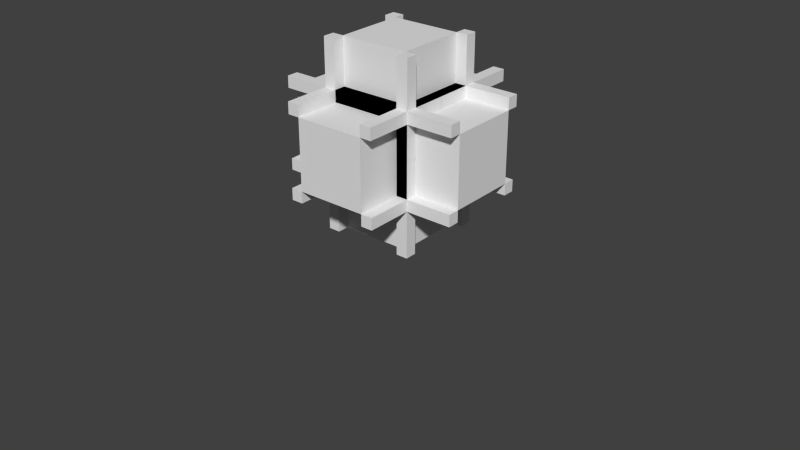 # Source: jacketedbundled.blend  (saved by Blender 2.67.0; exported with 4.5.12 LTS)
import bpy
from mathutils import Matrix  # noqa: F401  (used for matrix-valued properties, if any)

bpy.ops.wm.read_factory_settings(use_empty=True)
scene = bpy.context.scene
scene.name = 'Scene'

# ---- collections
col_collection_1 = bpy.data.collections.new('Collection 1'); scene.collection.children.link(col_collection_1)

# ---- world
world_world = bpy.data.worlds.new('World'); scene.world = world_world
world_world.color = (0.05088, 0.05088, 0.05088)
world_world.use_sun_shadow = False
world_world.sun_shadow_jitter_overblur = 0.0
world_world.cycles.sampling_method = 'MANUAL'
world_world.cycles.sample_map_resolution = 256

# ---- meshes
me_wire_center_ns = bpy.data.meshes.new('wire_center_NS')
me_wire_center_ns.from_pydata([(-1.0, -1.0, -1.0), (-1.0, 1.0, -1.0), (1.0, 1.0, -1.0), (1.0, -1.0, -1.0), (-1.0, -1.0, 1.0), (-1.0, 1.0, 1.0), (1.0, 1.0, 1.0), (1.0, -1.0, 1.0)], [], [(4, 5, 1, 0), (5, 6, 2, 1), (6, 7, 3, 2), (7, 4, 0, 3), (0, 1, 2, 3), (7, 6, 5, 4)])
_uv = me_wire_center_ns.uv_layers.new(name='UVMap')
_uv.uv.foreach_set('vector', [0.1562, 0.1562, 0.3438, 0.1562, 0.3438, 0.3438, 0.1562, 0.3438, 0.3438, 0.8438, 0.3438, 0.6562, 0.1562, 0.6562, 0.1562, 0.8438, 0.1562, 0.1562, 0.3438, 0.1562, 0.3438, 0.3438, 0.1562, 0.3438, 0.1562, 0.6562, 0.1562, 0.8438, 0.3438, 0.8438, 0.3438, 0.6562, 0.3438, 0.8438, 0.1562, 0.8438, 0.1562, 0.6562, 0.3438, 0.6562, 0.1562, 0.6562, 0.3438, 0.6562, 0.3438, 0.8438, 0.1562, 0.8438])
me_wire_center_ns.use_remesh_preserve_volume = False
me_wire_center_ns.use_remesh_preserve_attributes = False
me_wire_center_ns.use_mirror_vertex_groups = False
me_wire_center_ns.update()
me_wire_center_ud = bpy.data.meshes.new('wire_center_UD')
me_wire_center_ud.from_pydata([(-1.0, -1.0, -1.0), (-1.0, 1.0, -1.0), (1.0, 1.0, -1.0), (1.0, -1.0, -1.0), (-1.0, -1.0, 1.0), (-1.0, 1.0, 1.0), (1.0, 1.0, 1.0), (1.0, -1.0, 1.0)], [], [(4, 5, 1, 0), (5, 6, 2, 1), (6, 7, 3, 2), (7, 4, 0, 3), (0, 1, 2, 3), (7, 6, 5, 4)])
_uv = me_wire_center_ud.uv_layers.new(name='UVMap')
_uv.uv.foreach_set('vector', [0.3438, 0.6562, 0.1562, 0.6562, 0.1562, 0.8438, 0.3438, 0.8438, 0.1562, 0.6562, 0.3438, 0.6562, 0.3438, 0.8438, 0.1562, 0.8438, 0.3438, 0.6562, 0.1562, 0.6562, 0.1562, 0.8438, 0.3438, 0.8438, 0.1562, 0.6562, 0.3438, 0.6562, 0.3438, 0.8438, 0.1562, 0.8438, 0.3438, 0.8438, 0.1562, 0.8438, 0.1562, 0.6562, 0.3438, 0.6562, 0.1562, 0.6562, 0.3438, 0.6562, 0.3438, 0.8438, 0.1562, 0.8438])
me_wire_center_ud.use_remesh_preserve_volume = False
me_wire_center_ud.use_remesh_preserve_attributes = False
me_wire_center_ud.use_mirror_vertex_groups = False
me_wire_center_ud.update()
me_wire_center_we = bpy.data.meshes.new('wire_center_WE')
me_wire_center_we.from_pydata([(-1.0, -1.0, -1.0), (-1.0, 1.0, -1.0), (1.0, 1.0, -1.0), (1.0, -1.0, -1.0), (-1.0, -1.0, 1.0), (-1.0, 1.0, 1.0), (1.0, 1.0, 1.0), (1.0, -1.0, 1.0)], [], [(4, 5, 1, 0), (5, 6, 2, 1), (6, 7, 3, 2), (7, 4, 0, 3), (0, 1, 2, 3), (7, 6, 5, 4)])
_uv = me_wire_center_we.uv_layers.new(name='UVMap')
_uv.uv.foreach_set('vector', [0.1562, 0.1562, 0.3438, 0.1562, 0.3438, 0.3438, 0.1562, 0.3438, 0.3438, 0.8438, 0.3438, 0.6562, 0.1562, 0.6562, 0.1562, 0.8438, 0.1562, 0.1562, 0.3438, 0.1562, 0.3438, 0.3438, 0.1562, 0.3438, 0.1562, 0.6562, 0.1562, 0.8438, 0.3438, 0.8438, 0.3438, 0.6562, 0.3438, 0.8438, 0.1562, 0.8438, 0.1562, 0.6562, 0.3438, 0.6562, 0.1562, 0.6562, 0.3438, 0.6562, 0.3438, 0.8438, 0.1562, 0.8438])
me_wire_center_we.use_remesh_preserve_volume = False
me_wire_center_we.use_remesh_preserve_attributes = False
me_wire_center_we.use_mirror_vertex_groups = False
me_wire_center_we.update()
me_frame_center_ns = bpy.data.meshes.new('frame_center_NS')
me_frame_center_ns.from_pydata([(-1.0, -0.75, -1.0), (-1.0, -1.0, -1.0), (-1.0, -1.0, -0.75), (-1.0, -0.75, -0.75), (1.0, -0.75, -1.0), (1.0, -1.0, -1.0), (1.0, -1.0, -0.75), (1.0, -0.75, -0.75), (-1.0, -0.75, 0.75), (-1.0, -1.0, 0.75), (-1.0, -1.0, 1.0), (-1.0, -0.75, 1.0), (1.0, -1.0, 0.75), (1.0, -1.0, 1.0), (1.0, -0.75, 1.0), (1.0, -0.75, 0.75), (-1.0, 0.75, 1.0), (-1.0, 1.0, 1.0), (-1.0, 1.0, 0.75), (-1.0, 0.75, 0.75), (1.0, 0.75, 1.0), (1.0, 1.0, 1.0), (1.0, 1.0, 0.75), (1.0, 0.75, 0.75), (-1.0, 0.75, -0.75), (-1.0, 1.0, -0.75), (-1.0, 1.0, -1.0), (-1.0, 0.75, -1.0), (1.0, 1.0, -1.0), (1.0, 1.0, -0.75), (1.0, 0.75, -1.0), (1.0, 0.75, -0.75)], [], [(10, 11, 8, 9), (0, 1, 2, 3), (12, 15, 14, 13), (5, 4, 7, 6), (13, 10, 9, 12), (6, 2, 1, 5), (1, 0, 4, 5), (11, 10, 13, 14), (11, 14, 15, 8), (4, 0, 3, 7), (26, 27, 24, 25), (18, 19, 16, 17), (25, 29, 28, 26), (17, 21, 22, 18), (30, 28, 29, 31), (23, 22, 21, 20), (28, 30, 27, 26), (17, 16, 20, 21), (31, 24, 27, 30), (20, 16, 19, 23), (31, 29, 25, 24), (6, 7, 3, 2), (19, 18, 22, 23), (15, 12, 9, 8)])
_uv = me_frame_center_ns.uv_layers.new(name='UVMap')
_uv.uv.foreach_set('vector', [0.8438, 0.3438, 0.875, 0.3438, 0.875, 0.375, 0.8438, 0.375, 0.8125, 0.375, 0.7812, 0.375, 0.7812, 0.3438, 0.8125, 0.3438, 0.8125, 0.3438, 0.8438, 0.3438, 0.8438, 0.375, 0.8125, 0.375, 0.6562, 0.3438, 0.6875, 0.3438, 0.6875, 0.375, 0.6562, 0.375, 0.625, 0.125, 0.875, 0.125, 0.875, 0.1562, 0.625, 0.1562, 0.625, 0.125, 0.875, 0.125, 0.875, 0.1562, 0.625, 0.1562, 0.6562, 0.375, 0.625, 0.375, 0.625, 0.125, 0.6562, 0.125, 0.875, 0.375, 0.8438, 0.375, 0.8438, 0.125, 0.875, 0.125, 0.625, 0.125, 0.875, 0.125, 0.875, 0.1562, 0.625, 0.1562, 0.625, 0.125, 0.875, 0.125, 0.875, 0.1562, 0.625, 0.1562, 0.8438, 0.375, 0.8125, 0.375, 0.8125, 0.3438, 0.8438, 0.3438, 0.6875, 0.3438, 0.7188, 0.3438, 0.7188, 0.375, 0.6875, 0.375, 0.625, 0.125, 0.875, 0.125, 0.875, 0.1562, 0.625, 0.1562, 0.625, 0.125, 0.875, 0.125, 0.875, 0.1562, 0.625, 0.1562, 0.7188, 0.3438, 0.75, 0.3438, 0.75, 0.375, 0.7188, 0.375, 0.75, 0.3438, 0.7812, 0.3438, 0.7812, 0.375, 0.75, 0.375, 0.6562, 0.375, 0.625, 0.375, 0.625, 0.125, 0.6562, 0.125, 0.6562, 0.375, 0.625, 0.375, 0.625, 0.125, 0.6562, 0.125, 0.625, 0.125, 0.875, 0.125, 0.875, 0.1562, 0.625, 0.1562, 0.625, 0.125, 0.875, 0.125, 0.875, 0.1562, 0.625, 0.1562, 0.6562, 0.375, 0.625, 0.375, 0.625, 0.125, 0.6562, 0.125, 0.875, 0.375, 0.8438, 0.375, 0.8438, 0.125, 0.875, 0.125, 0.6562, 0.375, 0.625, 0.375, 0.625, 0.125, 0.6562, 0.125, 0.6562, 0.375, 0.625, 0.375, 0.625, 0.125, 0.6562, 0.125])
me_frame_center_ns.use_remesh_preserve_volume = False
me_frame_center_ns.use_remesh_preserve_attributes = False
me_frame_center_ns.use_mirror_vertex_groups = False
me_frame_center_ns.update()
me_frame_center_ud = bpy.data.meshes.new('frame_center_UD')
me_frame_center_ud.from_pydata([(-1.0, -0.75, -1.0), (-1.0, -1.0, -1.0), (-1.0, -1.0, -0.75), (-1.0, -0.75, -0.75), (1.0, -0.75, -1.0), (1.0, -1.0, -1.0), (1.0, -1.0, -0.75), (1.0, -0.75, -0.75), (-1.0, -0.75, 0.75), (-1.0, -1.0, 0.75), (-1.0, -1.0, 1.0), (-1.0, -0.75, 1.0), (1.0, -1.0, 0.75), (1.0, -1.0, 1.0), (1.0, -0.75, 1.0), (1.0, -0.75, 0.75), (-1.0, 0.75, 1.0), (-1.0, 1.0, 1.0), (-1.0, 1.0, 0.75), (-1.0, 0.75, 0.75), (1.0, 0.75, 1.0), (1.0, 1.0, 1.0), (1.0, 1.0, 0.75), (1.0, 0.75, 0.75), (-1.0, 0.75, -0.75), (-1.0, 1.0, -0.75), (-1.0, 1.0, -1.0), (-1.0, 0.75, -1.0), (1.0, 1.0, -1.0), (1.0, 1.0, -0.75), (1.0, 0.75, -1.0), (1.0, 0.75, -0.75)], [], [(10, 11, 8, 9), (0, 1, 2, 3), (12, 15, 14, 13), (5, 4, 7, 6), (13, 10, 9, 12), (6, 2, 1, 5), (1, 0, 4, 5), (11, 10, 13, 14), (11, 14, 15, 8), (4, 0, 3, 7), (26, 27, 24, 25), (18, 19, 16, 17), (25, 29, 28, 26), (17, 21, 22, 18), (30, 28, 29, 31), (23, 22, 21, 20), (28, 30, 27, 26), (17, 16, 20, 21), (31, 24, 27, 30), (20, 16, 19, 23), (31, 29, 25, 24), (6, 7, 3, 2), (19, 18, 22, 23), (15, 12, 9, 8)])
_uv = me_frame_center_ud.uv_layers.new(name='UVMap')
_uv.uv.foreach_set('vector', [0.8438, 0.3438, 0.875, 0.3438, 0.875, 0.375, 0.8438, 0.375, 0.8125, 0.375, 0.7812, 0.375, 0.7812, 0.3438, 0.8125, 0.3438, 0.8125, 0.3438, 0.8438, 0.3438, 0.8438, 0.375, 0.8125, 0.375, 0.6562, 0.3438, 0.6875, 0.3438, 0.6875, 0.375, 0.6562, 0.375, 0.625, 0.125, 0.875, 0.125, 0.875, 0.1562, 0.625, 0.1562, 0.625, 0.125, 0.875, 0.125, 0.875, 0.1562, 0.625, 0.1562, 0.6562, 0.375, 0.625, 0.375, 0.625, 0.125, 0.6562, 0.125, 0.875, 0.375, 0.8438, 0.375, 0.8438, 0.125, 0.875, 0.125, 0.625, 0.125, 0.875, 0.125, 0.875, 0.1562, 0.625, 0.1562, 0.625, 0.125, 0.875, 0.125, 0.875, 0.1562, 0.625, 0.1562, 0.8438, 0.375, 0.8125, 0.375, 0.8125, 0.3438, 0.8438, 0.3438, 0.6875, 0.3438, 0.7188, 0.3438, 0.7188, 0.375, 0.6875, 0.375, 0.625, 0.125, 0.875, 0.125, 0.875, 0.1562, 0.625, 0.1562, 0.625, 0.125, 0.875, 0.125, 0.875, 0.1562, 0.625, 0.1562, 0.7188, 0.3438, 0.75, 0.3438, 0.75, 0.375, 0.7188, 0.375, 0.75, 0.3438, 0.7812, 0.3438, 0.7812, 0.375, 0.75, 0.375, 0.6562, 0.375, 0.625, 0.375, 0.625, 0.125, 0.6562, 0.125, 0.6562, 0.375, 0.625, 0.375, 0.625, 0.125, 0.6562, 0.125, 0.625, 0.125, 0.875, 0.125, 0.875, 0.1562, 0.625, 0.1562, 0.625, 0.125, 0.875, 0.125, 0.875, 0.1562, 0.625, 0.1562, 0.6562, 0.375, 0.625, 0.375, 0.625, 0.125, 0.6562, 0.125, 0.875, 0.375, 0.8438, 0.375, 0.8438, 0.125, 0.875, 0.125, 0.6562, 0.375, 0.625, 0.375, 0.625, 0.125, 0.6562, 0.125, 0.6562, 0.375, 0.625, 0.375, 0.625, 0.125, 0.6562, 0.125])
me_frame_center_ud.use_remesh_preserve_volume = False
me_frame_center_ud.use_remesh_preserve_attributes = False
me_frame_center_ud.use_mirror_vertex_groups = False
me_frame_center_ud.update()
me_frame_center_we = bpy.data.meshes.new('frame_center_WE')
me_frame_center_we.from_pydata([(-1.0, -0.75, -1.0), (-1.0, -1.0, -1.0), (-1.0, -1.0, -0.75), (-1.0, -0.75, -0.75), (1.0, -0.75, -1.0), (1.0, -1.0, -1.0), (1.0, -1.0, -0.75), (1.0, -0.75, -0.75), (-1.0, -0.75, 0.75), (-1.0, -1.0, 0.75), (-1.0, -1.0, 1.0), (-1.0, -0.75, 1.0), (1.0, -1.0, 0.75), (1.0, -1.0, 1.0), (1.0, -0.75, 1.0), (1.0, -0.75, 0.75), (-1.0, 0.75, 1.0), (-1.0, 1.0, 1.0), (-1.0, 1.0, 0.75), (-1.0, 0.75, 0.75), (1.0, 0.75, 1.0), (1.0, 1.0, 1.0), (1.0, 1.0, 0.75), (1.0, 0.75, 0.75), (-1.0, 0.75, -0.75), (-1.0, 1.0, -0.75), (-1.0, 1.0, -1.0), (-1.0, 0.75, -1.0), (1.0, 1.0, -1.0), (1.0, 1.0, -0.75), (1.0, 0.75, -1.0), (1.0, 0.75, -0.75)], [], [(10, 11, 8, 9), (0, 1, 2, 3), (12, 15, 14, 13), (5, 4, 7, 6), (13, 10, 9, 12), (6, 2, 1, 5), (1, 0, 4, 5), (11, 10, 13, 14), (11, 14, 15, 8), (4, 0, 3, 7), (26, 27, 24, 25), (18, 19, 16, 17), (25, 29, 28, 26), (17, 21, 22, 18), (30, 28, 29, 31), (23, 22, 21, 20), (28, 30, 27, 26), (17, 16, 20, 21), (31, 24, 27, 30), (20, 16, 19, 23), (31, 29, 25, 24), (6, 7, 3, 2), (19, 18, 22, 23), (15, 12, 9, 8)])
_uv = me_frame_center_we.uv_layers.new(name='UVMap')
_uv.uv.foreach_set('vector', [0.8438, 0.3438, 0.875, 0.3438, 0.875, 0.375, 0.8438, 0.375, 0.8125, 0.375, 0.7812, 0.375, 0.7812, 0.3438, 0.8125, 0.3438, 0.8125, 0.3438, 0.8438, 0.3438, 0.8438, 0.375, 0.8125, 0.375, 0.6562, 0.3438, 0.6875, 0.3438, 0.6875, 0.375, 0.6562, 0.375, 0.625, 0.125, 0.875, 0.125, 0.875, 0.1562, 0.625, 0.1562, 0.625, 0.125, 0.875, 0.125, 0.875, 0.1562, 0.625, 0.1562, 0.6562, 0.375, 0.625, 0.375, 0.625, 0.125, 0.6562, 0.125, 0.875, 0.375, 0.8438, 0.375, 0.8438, 0.125, 0.875, 0.125, 0.625, 0.125, 0.875, 0.125, 0.875, 0.1562, 0.625, 0.1562, 0.625, 0.125, 0.875, 0.125, 0.875, 0.1562, 0.625, 0.1562, 0.8438, 0.375, 0.8125, 0.375, 0.8125, 0.3438, 0.8438, 0.3438, 0.6875, 0.3438, 0.7188, 0.3438, 0.7188, 0.375, 0.6875, 0.375, 0.625, 0.125, 0.875, 0.125, 0.875, 0.1562, 0.625, 0.1562, 0.625, 0.125, 0.875, 0.125, 0.875, 0.1562, 0.625, 0.1562, 0.7188, 0.3438, 0.75, 0.3438, 0.75, 0.375, 0.7188, 0.375, 0.75, 0.3438, 0.7812, 0.3438, 0.7812, 0.375, 0.75, 0.375, 0.6562, 0.375, 0.625, 0.375, 0.625, 0.125, 0.6562, 0.125, 0.6562, 0.375, 0.625, 0.375, 0.625, 0.125, 0.6562, 0.125, 0.625, 0.125, 0.875, 0.125, 0.875, 0.1562, 0.625, 0.1562, 0.625, 0.125, 0.875, 0.125, 0.875, 0.1562, 0.625, 0.1562, 0.6562, 0.375, 0.625, 0.375, 0.625, 0.125, 0.6562, 0.125, 0.875, 0.375, 0.8438, 0.375, 0.8438, 0.125, 0.875, 0.125, 0.6562, 0.375, 0.625, 0.375, 0.625, 0.125, 0.6562, 0.125, 0.6562, 0.375, 0.625, 0.375, 0.625, 0.125, 0.6562, 0.125])
me_frame_center_we.use_remesh_preserve_volume = False
me_frame_center_we.use_remesh_preserve_attributes = False
me_frame_center_we.use_mirror_vertex_groups = False
me_frame_center_we.update()
me_frame_center = bpy.data.meshes.new('frame_center')
me_frame_center.from_pydata([(-1.0, 0.75, 0.75), (-1.0, 1.0, 1.0), (-1.0, 1.0, -1.0), (-1.0, 0.75, -0.75), (-0.75, 0.75, 0.75), (-0.75, 0.75, -0.75), (-1.0, -1.0, 1.0), (-1.0, -0.75, 0.75), (-0.75, 1.0, -0.75), (-0.75, 1.0, 0.75), (-1.0, -1.0, -1.0), (-1.0, -0.75, -0.75), (-0.75, -0.75, 1.0), (1.0, -1.0, 1.0), (-0.75, 0.75, 1.0), (1.0, 1.0, 1.0), (0.75, -0.75, 1.0), (0.75, 0.75, 1.0), (1.0, 1.0, -1.0), (0.75, 1.0, -0.75), (0.75, 1.0, 0.75), (-0.75, -0.75, -1.0), (1.0, -1.0, -1.0), (-0.75, 0.75, -1.0), (0.75, -0.75, -1.0), (0.75, 0.75, -1.0), (-0.75, -0.75, 0.75), (-0.75, -0.75, -0.75), (-0.75, 0.75, -0.75), (0.75, 0.75, -0.75), (0.75, 0.75, 0.75), (0.75, -1.0, 0.75), (-0.75, -1.0, 0.75), (1.0, -0.75, 0.75), (1.0, 0.75, 0.75), (-0.75, -1.0, -0.75), (1.0, -0.75, -0.75), (1.0, 0.75, -0.75), (0.75, -1.0, -0.75), (0.75, -0.75, 0.75), (0.75, -0.75, 0.75), (0.75, 0.75, 0.75), (-0.75, -0.75, -0.75), (0.75, -0.75, -0.75)], [], [(0, 1, 2, 3), (0, 7, 6, 1), (11, 10, 6, 7), (11, 3, 2, 10), (9, 1, 15, 20), (18, 19, 20, 15), (8, 2, 1, 9), (18, 2, 8, 19), (33, 34, 15, 13), (37, 18, 15, 34), (36, 33, 13, 22), (36, 22, 18, 37), (31, 38, 22, 13), (6, 32, 31, 13), (10, 22, 38, 35), (10, 35, 32, 6), (18, 22, 24, 25), (23, 2, 18, 25), (22, 10, 21, 24), (21, 10, 2, 23), (16, 13, 15, 17), (15, 1, 14, 17), (12, 6, 13, 16), (1, 6, 12, 14), (34, 41, 29, 37), (4, 0, 3, 5), (36, 43, 39, 33), (27, 11, 7, 26), (28, 29, 5), (5, 11, 28), (11, 27, 28), (43, 36, 37, 29), (3, 11, 5), (26, 7, 4), (33, 39, 40, 34), (40, 41, 34), (7, 0, 4), (40, 39, 26), (8, 9, 4, 5), (42, 27, 26, 32), (32, 35, 42), (29, 41, 30, 19), (30, 20, 19), (39, 43, 38, 31), (5, 29, 19, 8), (35, 38, 43, 42), (4, 9, 20, 30), (39, 31, 32, 26), (27, 42, 23, 28), (42, 21, 23), (12, 26, 4, 14), (43, 29, 25, 24), (30, 41, 16, 17), (41, 40, 16), (42, 43, 24, 21), (12, 16, 40, 26), (25, 29, 28, 23), (30, 17, 14, 4)])
_uv = me_frame_center.uv_layers.new(name='UVMap')
_uv.uv.foreach_set('vector', [0.6562, 0.1562, 0.625, 0.125, 0.875, 0.125, 0.8438, 0.1562, 0.6562, 0.1562, 0.6562, 0.3438, 0.625, 0.375, 0.625, 0.125, 0.8438, 0.3438, 0.875, 0.375, 0.625, 0.375, 0.6562, 0.3438, 0.8438, 0.3438, 0.8438, 0.1562, 0.875, 0.125, 0.875, 0.375, 0.6562, 0.3438, 0.625, 0.375, 0.625, 0.125, 0.6562, 0.1562, 0.875, 0.125, 0.8438, 0.1562, 0.6562, 0.1562, 0.625, 0.125, 0.8438, 0.3438, 0.875, 0.375, 0.625, 0.375, 0.6562, 0.3438, 0.875, 0.125, 0.875, 0.375, 0.8438, 0.3438, 0.8438, 0.1562, 0.6562, 0.1562, 0.6562, 0.3438, 0.625, 0.375, 0.625, 0.125, 0.8438, 0.3438, 0.875, 0.375, 0.625, 0.375, 0.6562, 0.3438, 0.8438, 0.1562, 0.6562, 0.1562, 0.625, 0.125, 0.875, 0.125, 0.8438, 0.1562, 0.875, 0.125, 0.875, 0.375, 0.8438, 0.3438, 0.6562, 0.3438, 0.8438, 0.3438, 0.875, 0.375, 0.625, 0.375, 0.625, 0.125, 0.6562, 0.1562, 0.6562, 0.3438, 0.625, 0.375, 0.875, 0.125, 0.875, 0.375, 0.8438, 0.3438, 0.8438, 0.1562, 0.875, 0.125, 0.8438, 0.1562, 0.6562, 0.1562, 0.625, 0.125, 0.625, 0.125, 0.875, 0.125, 0.8438, 0.1562, 0.6562, 0.1562, 0.6562, 0.3438, 0.625, 0.375, 0.625, 0.125, 0.6562, 0.1562, 0.875, 0.125, 0.875, 0.375, 0.8438, 0.3438, 0.8438, 0.1562, 0.8438, 0.3438, 0.875, 0.375, 0.625, 0.375, 0.6562, 0.3438, 0.6562, 0.1562, 0.625, 0.125, 0.875, 0.125, 0.8438, 0.1562, 0.875, 0.125, 0.875, 0.375, 0.8438, 0.3438, 0.8438, 0.1562, 0.6562, 0.3438, 0.625, 0.375, 0.625, 0.125, 0.6562, 0.1562, 0.875, 0.375, 0.625, 0.375, 0.6562, 0.3438, 0.8438, 0.3438, 0.625, 0.1562, 0.6562, 0.1562, 0.6562, 0.3438, 0.625, 0.3438, 0.6562, 0.375, 0.6562, 0.3438, 0.8438, 0.3438, 0.8438, 0.375, 0.875, 0.3438, 0.8438, 0.3438, 0.8438, 0.1562, 0.875, 0.1562, 0.8438, 0.125, 0.8438, 0.1562, 0.6562, 0.1562, 0.6562, 0.125, 0.9756, 0.7235, 0.8295, 0.5773, 0.9756, 0.7235, 0.9756, 0.7235, 0.8538, 0.8941, 0.9756, 0.7235, 0.6562, 0.3438, 0.625, 0.3438, 0.625, 0.1562, 0.625, 0.1562, 0.6562, 0.1562, 0.6562, 0.3438, 0.625, 0.3438, 0.6562, 0.1562, 0.6562, 0.3438, 0.625, 0.1562, 0.8438, 0.1562, 0.875, 0.1562, 0.8438, 0.3438, 0.8438, 0.125, 0.8438, 0.1562, 0.8438, 0.1562, 0.6562, 0.125, 0.8438, 0.1562, 0.6562, 0.1562, 0.6562, 0.125, 0.875, 0.1562, 0.875, 0.3438, 0.8438, 0.3438, 0.6992, 0.1705, 0.6992, 0.1705, 0.553, 0.3167, 0.6562, 0.1562, 0.6562, 0.3438, 0.625, 0.3438, 0.625, 0.1562, 0.875, 0.1562, 0.875, 0.1562, 0.875, 0.3438, 0.8438, 0.3438, 0.8438, 0.3438, 0.8438, 0.1562, 0.875, 0.1562, 0.6562, 0.125, 0.8438, 0.125, 0.8438, 0.125, 0.6562, 0.1562, 0.8438, 0.125, 0.8438, 0.1562, 0.6562, 0.1562, 0.8438, 0.375, 0.6562, 0.375, 0.6562, 0.3438, 0.8438, 0.3438, 0.8438, 0.375, 0.6562, 0.375, 0.6562, 0.3438, 0.8438, 0.3438, 0.8438, 0.3438, 0.8438, 0.1562, 0.875, 0.1562, 0.875, 0.3438, 0.875, 0.3438, 0.8438, 0.3438, 0.8438, 0.1562, 0.875, 0.1562, 0.625, 0.1562, 0.6562, 0.1562, 0.6562, 0.3438, 0.625, 0.3438, 0.6562, 0.1562, 0.6562, 0.1562, 0.8438, 0.125, 0.8438, 0.1562, 0.6562, 0.1562, 0.6562, 0.125, 0.8438, 0.125, 0.625, 0.1562, 0.6562, 0.1562, 0.6562, 0.3438, 0.625, 0.3438, 0.625, 0.3438, 0.625, 0.1562, 0.6562, 0.1562, 0.6562, 0.3438, 0.6562, 0.3438, 0.6562, 0.3438, 0.8438, 0.375, 0.6562, 0.375, 0.6562, 0.3438, 0.8438, 0.3438, 0.8438, 0.375, 0.625, 0.3438, 0.625, 0.1562, 0.6562, 0.1562, 0.6562, 0.3438, 0.625, 0.3438, 0.625, 0.1562, 0.6562, 0.1562, 0.6562, 0.3438, 0.875, 0.3438, 0.8438, 0.3438, 0.8438, 0.1562, 0.875, 0.1562, 0.875, 0.3438, 0.8438, 0.3438, 0.8438, 0.1562, 0.875, 0.1562])
me_frame_center.use_remesh_preserve_volume = False
me_frame_center.use_remesh_preserve_attributes = False
me_frame_center.use_mirror_vertex_groups = False
me_frame_center.update()
me_frame_d = bpy.data.meshes.new('frame_D')
me_frame_d.from_pydata([(-1.526e-05, -0.75, -1.0), (-1.526e-05, -1.0, -1.0), (-1.526e-05, -1.0, -0.75), (-1.526e-05, -0.75, -0.75), (1.0, -0.75, -1.0), (1.0, -1.0, -1.0), (1.0, -1.0, -0.75), (1.0, -0.75, -0.75), (-1.526e-05, -0.75, 0.75), (-1.526e-05, -1.0, 0.75), (-1.526e-05, -1.0, 1.0), (-1.526e-05, -0.75, 1.0), (1.0, -1.0, 0.75), (1.0, -1.0, 1.0), (1.0, -0.75, 1.0), (1.0, -0.75, 0.75), (-1.526e-05, 0.75, 1.0), (-1.526e-05, 1.0, 1.0), (-1.526e-05, 1.0, 0.75), (-1.526e-05, 0.75, 0.75), (1.0, 0.75, 1.0), (1.0, 1.0, 1.0), (1.0, 1.0, 0.75), (1.0, 0.75, 0.75), (-1.526e-05, 0.75, -0.75), (-1.526e-05, 1.0, -0.75), (-1.526e-05, 1.0, -1.0), (-1.526e-05, 0.75, -1.0), (1.0, 1.0, -1.0), (1.0, 1.0, -0.75), (1.0, 0.75, -1.0), (1.0, 0.75, -0.75)], [], [(10, 11, 8, 9), (0, 1, 2, 3), (12, 15, 14, 13), (5, 4, 7, 6), (13, 10, 9, 12), (6, 2, 1, 5), (1, 0, 4, 5), (11, 10, 13, 14), (11, 14, 15, 8), (4, 0, 3, 7), (26, 27, 24, 25), (18, 19, 16, 17), (25, 29, 28, 26), (17, 21, 22, 18), (30, 28, 29, 31), (23, 22, 21, 20), (28, 30, 27, 26), (17, 16, 20, 21), (31, 24, 27, 30), (20, 16, 19, 23), (31, 29, 25, 24), (6, 7, 3, 2), (19, 18, 22, 23), (15, 12, 9, 8)])
_uv = me_frame_d.uv_layers.new(name='UVMap')
_uv.uv.foreach_set('vector', [0.625, 0.125, 0.6562, 0.125, 0.6562, 0.1562, 0.625, 0.1562, 0.8125, 0.375, 0.7812, 0.375, 0.7812, 0.3438, 0.8125, 0.3438, 0.7188, 0.3438, 0.75, 0.3438, 0.75, 0.375, 0.7188, 0.375, 0.625, 0.2188, 0.6562, 0.2188, 0.6562, 0.25, 0.625, 0.25, 0.625, 0.125, 0.75, 0.125, 0.75, 0.1562, 0.625, 0.1562, 0.75, 0.125, 0.875, 0.125, 0.875, 0.1562, 0.75, 0.1562, 0.6562, 0.375, 0.625, 0.375, 0.625, 0.25, 0.6562, 0.25, 0.875, 0.25, 0.8438, 0.25, 0.8438, 0.125, 0.875, 0.125, 0.75, 0.125, 0.875, 0.125, 0.875, 0.1562, 0.75, 0.1562, 0.75, 0.3438, 0.875, 0.3438, 0.875, 0.375, 0.75, 0.375, 0.8125, 0.375, 0.7812, 0.375, 0.7812, 0.3438, 0.8125, 0.3438, 0.625, 0.125, 0.6562, 0.125, 0.6562, 0.1562, 0.625, 0.1562, 0.6562, 0.3438, 0.7812, 0.3438, 0.7812, 0.375, 0.6562, 0.375, 0.625, 0.125, 0.75, 0.125, 0.75, 0.1562, 0.625, 0.1562, 0.7188, 0.3438, 0.75, 0.3438, 0.75, 0.375, 0.7188, 0.375, 0.625, 0.2188, 0.6562, 0.2188, 0.6562, 0.25, 0.625, 0.25, 0.6562, 0.25, 0.625, 0.25, 0.625, 0.125, 0.6562, 0.125, 0.6562, 0.25, 0.625, 0.25, 0.625, 0.125, 0.6562, 0.125, 0.625, 0.125, 0.75, 0.125, 0.75, 0.1562, 0.625, 0.1562, 0.75, 0.3438, 0.875, 0.3438, 0.875, 0.375, 0.75, 0.375, 0.6562, 0.25, 0.625, 0.25, 0.625, 0.125, 0.6562, 0.125, 0.875, 0.25, 0.8438, 0.25, 0.8438, 0.125, 0.875, 0.125, 0.6562, 0.25, 0.625, 0.25, 0.625, 0.125, 0.6562, 0.125, 0.6562, 0.25, 0.625, 0.25, 0.625, 0.125, 0.6562, 0.125])
me_frame_d.use_remesh_preserve_volume = False
me_frame_d.use_remesh_preserve_attributes = False
me_frame_d.use_mirror_vertex_groups = False
me_frame_d.update()
me_frame_u = bpy.data.meshes.new('frame_U')
me_frame_u.from_pydata([(-1.526e-05, -0.75, -1.0), (-1.526e-05, -1.0, -1.0), (-1.526e-05, -1.0, -0.75), (-1.526e-05, -0.75, -0.75), (1.0, -0.75, -1.0), (1.0, -1.0, -1.0), (1.0, -1.0, -0.75), (1.0, -0.75, -0.75), (-1.526e-05, -0.75, 0.75), (-1.526e-05, -1.0, 0.75), (-1.526e-05, -1.0, 1.0), (-1.526e-05, -0.75, 1.0), (1.0, -1.0, 0.75), (1.0, -1.0, 1.0), (1.0, -0.75, 1.0), (1.0, -0.75, 0.75), (-1.526e-05, 0.75, 1.0), (-1.526e-05, 1.0, 1.0), (-1.526e-05, 1.0, 0.75), (-1.526e-05, 0.75, 0.75), (1.0, 0.75, 1.0), (1.0, 1.0, 1.0), (1.0, 1.0, 0.75), (1.0, 0.75, 0.75), (-1.526e-05, 0.75, -0.75), (-1.526e-05, 1.0, -0.75), (-1.526e-05, 1.0, -1.0), (-1.526e-05, 0.75, -1.0), (1.0, 1.0, -1.0), (1.0, 1.0, -0.75), (1.0, 0.75, -1.0), (1.0, 0.75, -0.75)], [], [(10, 11, 8, 9), (0, 1, 2, 3), (12, 15, 14, 13), (5, 4, 7, 6), (13, 10, 9, 12), (6, 2, 1, 5), (1, 0, 4, 5), (11, 10, 13, 14), (11, 14, 15, 8), (4, 0, 3, 7), (26, 27, 24, 25), (18, 19, 16, 17), (25, 29, 28, 26), (17, 21, 22, 18), (30, 28, 29, 31), (23, 22, 21, 20), (28, 30, 27, 26), (17, 16, 20, 21), (31, 24, 27, 30), (20, 16, 19, 23), (31, 29, 25, 24), (6, 7, 3, 2), (19, 18, 22, 23), (15, 12, 9, 8)])
_uv = me_frame_u.uv_layers.new(name='UVMap')
_uv.uv.foreach_set('vector', [0.625, 0.125, 0.6562, 0.125, 0.6562, 0.1562, 0.625, 0.1562, 0.8125, 0.375, 0.7812, 0.375, 0.7812, 0.3438, 0.8125, 0.3438, 0.7188, 0.3438, 0.75, 0.3438, 0.75, 0.375, 0.7188, 0.375, 0.625, 0.2188, 0.6562, 0.2188, 0.6562, 0.25, 0.625, 0.25, 0.625, 0.125, 0.75, 0.125, 0.75, 0.1562, 0.625, 0.1562, 0.75, 0.125, 0.875, 0.125, 0.875, 0.1562, 0.75, 0.1562, 0.6562, 0.375, 0.625, 0.375, 0.625, 0.25, 0.6562, 0.25, 0.875, 0.25, 0.8438, 0.25, 0.8438, 0.125, 0.875, 0.125, 0.75, 0.125, 0.875, 0.125, 0.875, 0.1562, 0.75, 0.1562, 0.75, 0.3438, 0.875, 0.3438, 0.875, 0.375, 0.75, 0.375, 0.8125, 0.375, 0.7812, 0.375, 0.7812, 0.3438, 0.8125, 0.3438, 0.625, 0.125, 0.6562, 0.125, 0.6562, 0.1562, 0.625, 0.1562, 0.6562, 0.3438, 0.7812, 0.3438, 0.7812, 0.375, 0.6562, 0.375, 0.625, 0.125, 0.75, 0.125, 0.75, 0.1562, 0.625, 0.1562, 0.7188, 0.3438, 0.75, 0.3438, 0.75, 0.375, 0.7188, 0.375, 0.625, 0.2188, 0.6562, 0.2188, 0.6562, 0.25, 0.625, 0.25, 0.6562, 0.25, 0.625, 0.25, 0.625, 0.125, 0.6562, 0.125, 0.6562, 0.25, 0.625, 0.25, 0.625, 0.125, 0.6562, 0.125, 0.625, 0.125, 0.75, 0.125, 0.75, 0.1562, 0.625, 0.1562, 0.75, 0.3438, 0.875, 0.3438, 0.875, 0.375, 0.75, 0.375, 0.6562, 0.25, 0.625, 0.25, 0.625, 0.125, 0.6562, 0.125, 0.875, 0.25, 0.8438, 0.25, 0.8438, 0.125, 0.875, 0.125, 0.6562, 0.25, 0.625, 0.25, 0.625, 0.125, 0.6562, 0.125, 0.6562, 0.25, 0.625, 0.25, 0.625, 0.125, 0.6562, 0.125])
me_frame_u.use_remesh_preserve_volume = False
me_frame_u.use_remesh_preserve_attributes = False
me_frame_u.use_mirror_vertex_groups = False
me_frame_u.update()
me_frame_n = bpy.data.meshes.new('frame_N')
me_frame_n.from_pydata([(4.768e-07, -0.75, -1.0), (4.768e-07, -1.0, -1.0), (4.768e-07, -1.0, -0.75), (4.768e-07, -0.75, -0.75), (1.0, -0.75, -1.0), (1.0, -1.0, -1.0), (1.0, -1.0, -0.75), (1.0, -0.75, -0.75), (4.768e-07, -0.75, 0.75), (4.768e-07, -1.0, 0.75), (4.768e-07, -1.0, 1.0), (4.768e-07, -0.75, 1.0), (1.0, -1.0, 0.75), (1.0, -1.0, 1.0), (1.0, -0.75, 1.0), (1.0, -0.75, 0.75), (4.768e-07, 0.75, 1.0), (4.768e-07, 1.0, 1.0), (4.768e-07, 1.0, 0.75), (4.768e-07, 0.75, 0.75), (1.0, 0.75, 1.0), (1.0, 1.0, 1.0), (1.0, 1.0, 0.75), (1.0, 0.75, 0.75), (4.768e-07, 0.75, -0.75), (4.768e-07, 1.0, -0.75), (4.768e-07, 1.0, -1.0), (4.768e-07, 0.75, -1.0), (1.0, 1.0, -1.0), (1.0, 1.0, -0.75), (1.0, 0.75, -1.0), (1.0, 0.75, -0.75)], [], [(10, 11, 8, 9), (0, 1, 2, 3), (12, 15, 14, 13), (5, 4, 7, 6), (13, 10, 9, 12), (6, 2, 1, 5), (1, 0, 4, 5), (11, 10, 13, 14), (11, 14, 15, 8), (4, 0, 3, 7), (26, 27, 24, 25), (18, 19, 16, 17), (25, 29, 28, 26), (17, 21, 22, 18), (30, 28, 29, 31), (23, 22, 21, 20), (28, 30, 27, 26), (17, 16, 20, 21), (31, 24, 27, 30), (20, 16, 19, 23), (31, 29, 25, 24), (6, 7, 3, 2), (19, 18, 22, 23), (15, 12, 9, 8)])
_uv = me_frame_n.uv_layers.new(name='UVMap')
_uv.uv.foreach_set('vector', [0.625, 0.125, 0.6562, 0.125, 0.6562, 0.1562, 0.625, 0.1562, 0.8125, 0.375, 0.7812, 0.375, 0.7812, 0.3438, 0.8125, 0.3438, 0.7188, 0.3438, 0.75, 0.3438, 0.75, 0.375, 0.7188, 0.375, 0.625, 0.2188, 0.6562, 0.2188, 0.6562, 0.25, 0.625, 0.25, 0.625, 0.125, 0.75, 0.125, 0.75, 0.1562, 0.625, 0.1562, 0.75, 0.125, 0.875, 0.125, 0.875, 0.1562, 0.75, 0.1562, 0.6562, 0.375, 0.625, 0.375, 0.625, 0.25, 0.6562, 0.25, 0.875, 0.25, 0.8438, 0.25, 0.8438, 0.125, 0.875, 0.125, 0.75, 0.125, 0.875, 0.125, 0.875, 0.1562, 0.75, 0.1562, 0.75, 0.3438, 0.875, 0.3438, 0.875, 0.375, 0.75, 0.375, 0.8125, 0.375, 0.7812, 0.375, 0.7812, 0.3438, 0.8125, 0.3438, 0.625, 0.125, 0.6562, 0.125, 0.6562, 0.1562, 0.625, 0.1562, 0.6562, 0.3438, 0.7812, 0.3438, 0.7812, 0.375, 0.6562, 0.375, 0.625, 0.125, 0.75, 0.125, 0.75, 0.1562, 0.625, 0.1562, 0.7188, 0.3438, 0.75, 0.3438, 0.75, 0.375, 0.7188, 0.375, 0.625, 0.2188, 0.6562, 0.2188, 0.6562, 0.25, 0.625, 0.25, 0.6562, 0.25, 0.625, 0.25, 0.625, 0.125, 0.6562, 0.125, 0.6562, 0.25, 0.625, 0.25, 0.625, 0.125, 0.6562, 0.125, 0.625, 0.125, 0.75, 0.125, 0.75, 0.1562, 0.625, 0.1562, 0.75, 0.3438, 0.875, 0.3438, 0.875, 0.375, 0.75, 0.375, 0.6562, 0.25, 0.625, 0.25, 0.625, 0.125, 0.6562, 0.125, 0.875, 0.25, 0.8438, 0.25, 0.8438, 0.125, 0.875, 0.125, 0.6562, 0.25, 0.625, 0.25, 0.625, 0.125, 0.6562, 0.125, 0.6562, 0.25, 0.625, 0.25, 0.625, 0.125, 0.6562, 0.125])
me_frame_n.use_remesh_preserve_volume = False
me_frame_n.use_remesh_preserve_attributes = False
me_frame_n.use_mirror_vertex_groups = False
me_frame_n.update()
me_frame_s = bpy.data.meshes.new('frame_S')
me_frame_s.from_pydata([(-1.526e-05, -0.75, -1.0), (-1.526e-05, -1.0, -1.0), (-1.526e-05, -1.0, -0.75), (-1.526e-05, -0.75, -0.75), (1.0, -0.75, -1.0), (1.0, -1.0, -1.0), (1.0, -1.0, -0.75), (1.0, -0.75, -0.75), (-1.526e-05, -0.75, 0.75), (-1.526e-05, -1.0, 0.75), (-1.526e-05, -1.0, 1.0), (-1.526e-05, -0.75, 1.0), (1.0, -1.0, 0.75), (1.0, -1.0, 1.0), (1.0, -0.75, 1.0), (1.0, -0.75, 0.75), (-1.526e-05, 0.75, 1.0), (-1.526e-05, 1.0, 1.0), (-1.526e-05, 1.0, 0.75), (-1.526e-05, 0.75, 0.75), (1.0, 0.75, 1.0), (1.0, 1.0, 1.0), (1.0, 1.0, 0.75), (1.0, 0.75, 0.75), (-1.526e-05, 0.75, -0.75), (-1.526e-05, 1.0, -0.75), (-1.526e-05, 1.0, -1.0), (-1.526e-05, 0.75, -1.0), (1.0, 1.0, -1.0), (1.0, 1.0, -0.75), (1.0, 0.75, -1.0), (1.0, 0.75, -0.75)], [], [(10, 11, 8, 9), (0, 1, 2, 3), (12, 15, 14, 13), (5, 4, 7, 6), (13, 10, 9, 12), (6, 2, 1, 5), (1, 0, 4, 5), (11, 10, 13, 14), (11, 14, 15, 8), (4, 0, 3, 7), (26, 27, 24, 25), (18, 19, 16, 17), (25, 29, 28, 26), (17, 21, 22, 18), (30, 28, 29, 31), (23, 22, 21, 20), (28, 30, 27, 26), (17, 16, 20, 21), (31, 24, 27, 30), (20, 16, 19, 23), (31, 29, 25, 24), (6, 7, 3, 2), (19, 18, 22, 23), (15, 12, 9, 8)])
_uv = me_frame_s.uv_layers.new(name='UVMap')
_uv.uv.foreach_set('vector', [0.625, 0.125, 0.6562, 0.125, 0.6562, 0.1562, 0.625, 0.1562, 0.8125, 0.375, 0.7812, 0.375, 0.7812, 0.3438, 0.8125, 0.3438, 0.7188, 0.3438, 0.75, 0.3438, 0.75, 0.375, 0.7188, 0.375, 0.625, 0.2188, 0.6562, 0.2188, 0.6562, 0.25, 0.625, 0.25, 0.625, 0.125, 0.75, 0.125, 0.75, 0.1562, 0.625, 0.1562, 0.75, 0.125, 0.875, 0.125, 0.875, 0.1562, 0.75, 0.1562, 0.6562, 0.375, 0.625, 0.375, 0.625, 0.25, 0.6562, 0.25, 0.875, 0.25, 0.8438, 0.25, 0.8438, 0.125, 0.875, 0.125, 0.75, 0.125, 0.875, 0.125, 0.875, 0.1562, 0.75, 0.1562, 0.75, 0.3438, 0.875, 0.3438, 0.875, 0.375, 0.75, 0.375, 0.8125, 0.375, 0.7812, 0.375, 0.7812, 0.3438, 0.8125, 0.3438, 0.625, 0.125, 0.6562, 0.125, 0.6562, 0.1562, 0.625, 0.1562, 0.6562, 0.3438, 0.7812, 0.3438, 0.7812, 0.375, 0.6562, 0.375, 0.625, 0.125, 0.75, 0.125, 0.75, 0.1562, 0.625, 0.1562, 0.7188, 0.3438, 0.75, 0.3438, 0.75, 0.375, 0.7188, 0.375, 0.625, 0.2188, 0.6562, 0.2188, 0.6562, 0.25, 0.625, 0.25, 0.6562, 0.25, 0.625, 0.25, 0.625, 0.125, 0.6562, 0.125, 0.6562, 0.25, 0.625, 0.25, 0.625, 0.125, 0.6562, 0.125, 0.625, 0.125, 0.75, 0.125, 0.75, 0.1562, 0.625, 0.1562, 0.75, 0.3438, 0.875, 0.3438, 0.875, 0.375, 0.75, 0.375, 0.6562, 0.25, 0.625, 0.25, 0.625, 0.125, 0.6562, 0.125, 0.875, 0.25, 0.8438, 0.25, 0.8438, 0.125, 0.875, 0.125, 0.6562, 0.25, 0.625, 0.25, 0.625, 0.125, 0.6562, 0.125, 0.6562, 0.25, 0.625, 0.25, 0.625, 0.125, 0.6562, 0.125])
me_frame_s.use_remesh_preserve_volume = False
me_frame_s.use_remesh_preserve_attributes = False
me_frame_s.use_mirror_vertex_groups = False
me_frame_s.update()
me_frame_e = bpy.data.meshes.new('frame_E')
me_frame_e.from_pydata([(-1.526e-05, -0.75, -1.0), (-1.526e-05, -1.0, -1.0), (-1.526e-05, -1.0, -0.75), (-1.526e-05, -0.75, -0.75), (1.0, -0.75, -1.0), (1.0, -1.0, -1.0), (1.0, -1.0, -0.75), (1.0, -0.75, -0.75), (-1.526e-05, -0.75, 0.75), (-1.526e-05, -1.0, 0.75), (-1.526e-05, -1.0, 1.0), (-1.526e-05, -0.75, 1.0), (1.0, -1.0, 0.75), (1.0, -1.0, 1.0), (1.0, -0.75, 1.0), (1.0, -0.75, 0.75), (-1.526e-05, 0.75, 1.0), (-1.526e-05, 1.0, 1.0), (-1.526e-05, 1.0, 0.75), (-1.526e-05, 0.75, 0.75), (1.0, 0.75, 1.0), (1.0, 1.0, 1.0), (1.0, 1.0, 0.75), (1.0, 0.75, 0.75), (-1.526e-05, 0.75, -0.75), (-1.526e-05, 1.0, -0.75), (-1.526e-05, 1.0, -1.0), (-1.526e-05, 0.75, -1.0), (1.0, 1.0, -1.0), (1.0, 1.0, -0.75), (1.0, 0.75, -1.0), (1.0, 0.75, -0.75)], [], [(10, 11, 8, 9), (0, 1, 2, 3), (12, 15, 14, 13), (5, 4, 7, 6), (13, 10, 9, 12), (6, 2, 1, 5), (1, 0, 4, 5), (11, 10, 13, 14), (11, 14, 15, 8), (4, 0, 3, 7), (26, 27, 24, 25), (18, 19, 16, 17), (25, 29, 28, 26), (17, 21, 22, 18), (30, 28, 29, 31), (23, 22, 21, 20), (28, 30, 27, 26), (17, 16, 20, 21), (31, 24, 27, 30), (20, 16, 19, 23), (31, 29, 25, 24), (6, 7, 3, 2), (19, 18, 22, 23), (15, 12, 9, 8)])
_uv = me_frame_e.uv_layers.new(name='UVMap')
_uv.uv.foreach_set('vector', [0.625, 0.125, 0.6562, 0.125, 0.6562, 0.1562, 0.625, 0.1562, 0.8125, 0.375, 0.7812, 0.375, 0.7812, 0.3438, 0.8125, 0.3438, 0.7188, 0.3438, 0.75, 0.3438, 0.75, 0.375, 0.7188, 0.375, 0.625, 0.2188, 0.6562, 0.2188, 0.6562, 0.25, 0.625, 0.25, 0.625, 0.125, 0.75, 0.125, 0.75, 0.1562, 0.625, 0.1562, 0.75, 0.125, 0.875, 0.125, 0.875, 0.1562, 0.75, 0.1562, 0.6562, 0.375, 0.625, 0.375, 0.625, 0.25, 0.6562, 0.25, 0.875, 0.25, 0.8438, 0.25, 0.8438, 0.125, 0.875, 0.125, 0.75, 0.125, 0.875, 0.125, 0.875, 0.1562, 0.75, 0.1562, 0.75, 0.3438, 0.875, 0.3438, 0.875, 0.375, 0.75, 0.375, 0.8125, 0.375, 0.7812, 0.375, 0.7812, 0.3438, 0.8125, 0.3438, 0.625, 0.125, 0.6562, 0.125, 0.6562, 0.1562, 0.625, 0.1562, 0.6562, 0.3438, 0.7812, 0.3438, 0.7812, 0.375, 0.6562, 0.375, 0.625, 0.125, 0.75, 0.125, 0.75, 0.1562, 0.625, 0.1562, 0.7188, 0.3438, 0.75, 0.3438, 0.75, 0.375, 0.7188, 0.375, 0.625, 0.2188, 0.6562, 0.2188, 0.6562, 0.25, 0.625, 0.25, 0.6562, 0.25, 0.625, 0.25, 0.625, 0.125, 0.6562, 0.125, 0.6562, 0.25, 0.625, 0.25, 0.625, 0.125, 0.6562, 0.125, 0.625, 0.125, 0.75, 0.125, 0.75, 0.1562, 0.625, 0.1562, 0.75, 0.3438, 0.875, 0.3438, 0.875, 0.375, 0.75, 0.375, 0.6562, 0.25, 0.625, 0.25, 0.625, 0.125, 0.6562, 0.125, 0.875, 0.25, 0.8438, 0.25, 0.8438, 0.125, 0.875, 0.125, 0.6562, 0.25, 0.625, 0.25, 0.625, 0.125, 0.6562, 0.125, 0.6562, 0.25, 0.625, 0.25, 0.625, 0.125, 0.6562, 0.125])
me_frame_e.use_remesh_preserve_volume = False
me_frame_e.use_remesh_preserve_attributes = False
me_frame_e.use_mirror_vertex_groups = False
me_frame_e.update()
me_frame_w = bpy.data.meshes.new('frame_W')
me_frame_w.from_pydata([(0.0, -0.75, -1.0), (0.0, -1.0, -1.0), (0.0, -1.0, -0.75), (0.0, -0.75, -0.75), (1.0, -0.75, -1.0), (1.0, -1.0, -1.0), (1.0, -1.0, -0.75), (1.0, -0.75, -0.75), (0.0, -0.75, 0.75), (0.0, -1.0, 0.75), (0.0, -1.0, 1.0), (0.0, -0.75, 1.0), (1.0, -1.0, 0.75), (1.0, -1.0, 1.0), (1.0, -0.75, 1.0), (1.0, -0.75, 0.75), (0.0, 0.75, 1.0), (0.0, 1.0, 1.0), (0.0, 1.0, 0.75), (0.0, 0.75, 0.75), (1.0, 0.75, 1.0), (1.0, 1.0, 1.0), (1.0, 1.0, 0.75), (1.0, 0.75, 0.75), (0.0, 0.75, -0.75), (0.0, 1.0, -0.75), (0.0, 1.0, -1.0), (0.0, 0.75, -1.0), (1.0, 1.0, -1.0), (1.0, 1.0, -0.75), (1.0, 0.75, -1.0), (1.0, 0.75, -0.75)], [], [(10, 11, 8, 9), (0, 1, 2, 3), (12, 15, 14, 13), (5, 4, 7, 6), (13, 10, 9, 12), (6, 2, 1, 5), (1, 0, 4, 5), (11, 10, 13, 14), (11, 14, 15, 8), (4, 0, 3, 7), (26, 27, 24, 25), (18, 19, 16, 17), (25, 29, 28, 26), (17, 21, 22, 18), (30, 28, 29, 31), (23, 22, 21, 20), (28, 30, 27, 26), (17, 16, 20, 21), (31, 24, 27, 30), (20, 16, 19, 23), (31, 29, 25, 24), (6, 7, 3, 2), (19, 18, 22, 23), (15, 12, 9, 8)])
_uv = me_frame_w.uv_layers.new(name='UVMap')
_uv.uv.foreach_set('vector', [0.625, 0.125, 0.6562, 0.125, 0.6562, 0.1562, 0.625, 0.1562, 0.8125, 0.375, 0.7812, 0.375, 0.7812, 0.3438, 0.8125, 0.3438, 0.7188, 0.3438, 0.75, 0.3438, 0.75, 0.375, 0.7188, 0.375, 0.625, 0.2188, 0.6562, 0.2188, 0.6562, 0.25, 0.625, 0.25, 0.625, 0.125, 0.75, 0.125, 0.75, 0.1562, 0.625, 0.1562, 0.75, 0.125, 0.875, 0.125, 0.875, 0.1562, 0.75, 0.1562, 0.6562, 0.375, 0.625, 0.375, 0.625, 0.25, 0.6562, 0.25, 0.875, 0.25, 0.8438, 0.25, 0.8438, 0.125, 0.875, 0.125, 0.75, 0.125, 0.875, 0.125, 0.875, 0.1562, 0.75, 0.1562, 0.75, 0.3438, 0.875, 0.3438, 0.875, 0.375, 0.75, 0.375, 0.8125, 0.375, 0.7812, 0.375, 0.7812, 0.3438, 0.8125, 0.3438, 0.625, 0.125, 0.6562, 0.125, 0.6562, 0.1562, 0.625, 0.1562, 0.6562, 0.3438, 0.7812, 0.3438, 0.7812, 0.375, 0.6562, 0.375, 0.625, 0.125, 0.75, 0.125, 0.75, 0.1562, 0.625, 0.1562, 0.7188, 0.3438, 0.75, 0.3438, 0.75, 0.375, 0.7188, 0.375, 0.625, 0.2188, 0.6562, 0.2188, 0.6562, 0.25, 0.625, 0.25, 0.6562, 0.25, 0.625, 0.25, 0.625, 0.125, 0.6562, 0.125, 0.6562, 0.25, 0.625, 0.25, 0.625, 0.125, 0.6562, 0.125, 0.625, 0.125, 0.75, 0.125, 0.75, 0.1562, 0.625, 0.1562, 0.75, 0.3438, 0.875, 0.3438, 0.875, 0.375, 0.75, 0.375, 0.6562, 0.25, 0.625, 0.25, 0.625, 0.125, 0.6562, 0.125, 0.875, 0.25, 0.8438, 0.25, 0.8438, 0.125, 0.875, 0.125, 0.6562, 0.25, 0.625, 0.25, 0.625, 0.125, 0.6562, 0.125, 0.6562, 0.25, 0.625, 0.25, 0.625, 0.125, 0.6562, 0.125])
me_frame_w.use_remesh_preserve_volume = False
me_frame_w.use_remesh_preserve_attributes = False
me_frame_w.use_mirror_vertex_groups = False
me_frame_w.update()
me_wire_d = bpy.data.meshes.new('wire_D')
me_wire_d.from_pydata([(-5.64, -1.0, -1.0), (-5.64, 1.0, -1.0), (-0.6405, 1.0, -1.0), (-0.6405, -1.0, -1.0), (-5.64, -1.0, 1.0), (-5.64, 1.0, 1.0), (-0.6405, 1.0, 1.0), (-0.6405, -1.0, 1.0)], [], [(4, 5, 1, 0), (5, 6, 2, 1), (6, 7, 3, 2), (7, 4, 0, 3), (0, 1, 2, 3), (7, 6, 5, 4)])
_uv = me_wire_d.uv_layers.new(name='UVMap')
_uv.uv.foreach_set('vector', [0.6562, 0.1562, 0.8438, 0.1562, 0.8438, 0.3438, 0.6562, 0.3438, 0.1562, 0.5, 0.1562, 0.6562, 0.3438, 0.6562, 0.3438, 0.5, 0.2188, 0.0, 0.2812, 0.0, 0.2812, 0.0625, 0.2188, 0.0625, 0.3438, 0.6562, 0.3438, 0.5, 0.1562, 0.5, 0.1562, 0.6562, 0.1562, 0.5, 0.3438, 0.5, 0.3438, 0.6562, 0.1562, 0.6562, 0.3438, 0.6562, 0.1562, 0.6562, 0.1562, 0.5, 0.3438, 0.5])
me_wire_d.use_remesh_preserve_volume = False
me_wire_d.use_remesh_preserve_attributes = False
me_wire_d.use_mirror_vertex_groups = False
me_wire_d.update()
me_wire_u = bpy.data.meshes.new('wire_U')
me_wire_u.from_pydata([(-5.64, -1.0, -1.0), (-5.64, 1.0, -1.0), (-0.6405, 1.0, -1.0), (-0.6405, -1.0, -1.0), (-5.64, -1.0, 1.0), (-5.64, 1.0, 1.0), (-0.6405, 1.0, 1.0), (-0.6405, -1.0, 1.0)], [], [(4, 5, 1, 0), (5, 6, 2, 1), (6, 7, 3, 2), (7, 4, 0, 3), (0, 1, 2, 3), (7, 6, 5, 4)])
_uv = me_wire_u.uv_layers.new(name='UVMap')
_uv.uv.foreach_set('vector', [0.6562, 0.1562, 0.8438, 0.1562, 0.8438, 0.3438, 0.6562, 0.3438, 0.3438, 0.8438, 0.3438, 1.0, 0.1562, 1.0, 0.1562, 0.8438, 0.2188, 0.0, 0.2812, 0.0, 0.2812, 0.0625, 0.2188, 0.0625, 0.1562, 1.0, 0.1562, 0.8438, 0.3438, 0.8438, 0.3438, 1.0, 0.3438, 0.8438, 0.1562, 0.8438, 0.1562, 1.0, 0.3438, 1.0, 0.1562, 1.0, 0.3438, 1.0, 0.3438, 0.8438, 0.1562, 0.8438])
me_wire_u.use_remesh_preserve_volume = False
me_wire_u.use_remesh_preserve_attributes = False
me_wire_u.use_mirror_vertex_groups = False
me_wire_u.update()
me_wire_s = bpy.data.meshes.new('wire_S')
me_wire_s.from_pydata([(-5.64, -1.0, -1.0), (-5.64, 1.0, -1.0), (-0.6405, 1.0, -1.0), (-0.6405, -1.0, -1.0), (-5.64, -1.0, 1.0), (-5.64, 1.0, 1.0), (-0.6405, 1.0, 1.0), (-0.6405, -1.0, 1.0)], [], [(4, 5, 1, 0), (5, 6, 2, 1), (6, 7, 3, 2), (7, 4, 0, 3), (0, 1, 2, 3), (7, 6, 5, 4)])
_uv = me_wire_s.uv_layers.new(name='UVMap')
_uv.uv.foreach_set('vector', [0.6562, 0.1562, 0.8438, 0.1562, 0.8438, 0.3438, 0.6562, 0.3438, 0.3438, 0.5, 0.3438, 0.6562, 0.1562, 0.6562, 0.1562, 0.5, 0.2188, 0.0, 0.2812, 0.0, 0.2812, 0.0625, 0.2188, 0.0625, 0.1562, 0.6562, 0.1562, 0.5, 0.3438, 0.5, 0.3438, 0.6562, 0.3438, 0.5, 0.1562, 0.5, 0.1562, 0.6562, 0.3438, 0.6562, 0.1562, 0.6562, 0.3438, 0.6562, 0.3438, 0.5, 0.1562, 0.5])
me_wire_s.use_remesh_preserve_volume = False
me_wire_s.use_remesh_preserve_attributes = False
me_wire_s.use_mirror_vertex_groups = False
me_wire_s.update()
me_wire_n = bpy.data.meshes.new('wire_N')
me_wire_n.from_pydata([(-5.64, -1.0, -1.0), (-5.64, 1.0, -1.0), (-0.6405, 1.0, -1.0), (-0.6405, -1.0, -1.0), (-5.64, -1.0, 1.0), (-5.64, 1.0, 1.0), (-0.6405, 1.0, 1.0), (-0.6405, -1.0, 1.0)], [], [(4, 5, 1, 0), (5, 6, 2, 1), (6, 7, 3, 2), (7, 4, 0, 3), (0, 1, 2, 3), (7, 6, 5, 4)])
_uv = me_wire_n.uv_layers.new(name='UVMap')
_uv.uv.foreach_set('vector', [0.6562, 0.1562, 0.8438, 0.1562, 0.8438, 0.3438, 0.6562, 0.3438, 0.1562, 1.0, 0.1562, 0.8438, 0.3438, 0.8438, 0.3438, 1.0, 0.2188, 0.0, 0.2812, 0.0, 0.2812, 0.0625, 0.2188, 0.0625, 0.3438, 0.8438, 0.3438, 1.0, 0.1562, 1.0, 0.1562, 0.8438, 0.1562, 1.0, 0.3438, 1.0, 0.3438, 0.8438, 0.1562, 0.8438, 0.3438, 0.8438, 0.1562, 0.8438, 0.1562, 1.0, 0.3438, 1.0])
me_wire_n.use_remesh_preserve_volume = False
me_wire_n.use_remesh_preserve_attributes = False
me_wire_n.use_mirror_vertex_groups = False
me_wire_n.update()
me_wire_e = bpy.data.meshes.new('wire_E')
me_wire_e.from_pydata([(-5.64, -1.0, -1.0), (-5.64, 1.0, -1.0), (-0.6405, 1.0, -1.0), (-0.6405, -1.0, -1.0), (-5.64, -1.0, 1.0), (-5.64, 1.0, 1.0), (-0.6405, 1.0, 1.0), (-0.6405, -1.0, 1.0)], [], [(4, 5, 1, 0), (5, 6, 2, 1), (6, 7, 3, 2), (7, 4, 0, 3), (0, 1, 2, 3), (7, 6, 5, 4)])
_uv = me_wire_e.uv_layers.new(name='UVMap')
_uv.uv.foreach_set('vector', [0.6562, 0.1562, 0.8438, 0.1562, 0.8438, 0.3438, 0.6562, 0.3438, 0.1562, 0.5, 0.1562, 0.6562, 0.3438, 0.6562, 0.3438, 0.5, 0.2188, 0.0, 0.2812, 0.0, 0.2812, 0.0625, 0.2188, 0.0625, 0.3438, 0.6562, 0.3438, 0.5, 0.1562, 0.5, 0.1562, 0.6562, 0.1562, 0.5, 0.3438, 0.5, 0.3438, 0.6562, 0.1562, 0.6562, 0.3438, 0.6562, 0.1562, 0.6562, 0.1562, 0.5, 0.3438, 0.5])
me_wire_e.use_remesh_preserve_volume = False
me_wire_e.use_remesh_preserve_attributes = False
me_wire_e.use_mirror_vertex_groups = False
me_wire_e.update()
me_wire_w = bpy.data.meshes.new('wire_W')
me_wire_w.from_pydata([(-5.64, -1.0, -1.0), (-5.64, 1.0, -1.0), (-0.6405, 1.0, -1.0), (-0.6405, -1.0, -1.0), (-5.64, -1.0, 1.0), (-5.64, 1.0, 1.0), (-0.6405, 1.0, 1.0), (-0.6405, -1.0, 1.0)], [], [(4, 5, 1, 0), (5, 6, 2, 1), (6, 7, 3, 2), (7, 4, 0, 3), (0, 1, 2, 3), (7, 6, 5, 4)])
_uv = me_wire_w.uv_layers.new(name='UVMap')
_uv.uv.foreach_set('vector', [0.6562, 0.1562, 0.8438, 0.1562, 0.8438, 0.3438, 0.6562, 0.3438, 0.3438, 1.0, 0.3438, 0.8438, 0.1562, 0.8438, 0.1562, 1.0, 0.2188, 0.0, 0.2812, 0.0, 0.2812, 0.0625, 0.2188, 0.0625, 0.1562, 0.8438, 0.1562, 1.0, 0.3438, 1.0, 0.3438, 0.8438, 0.3438, 1.0, 0.1562, 1.0, 0.1562, 0.8438, 0.3438, 0.8438, 0.1562, 0.8438, 0.3438, 0.8438, 0.3438, 1.0, 0.1562, 1.0])
me_wire_w.use_remesh_preserve_volume = False
me_wire_w.use_remesh_preserve_attributes = False
me_wire_w.use_mirror_vertex_groups = False
me_wire_w.update()
me_wire_center = bpy.data.meshes.new('wire_center')
me_wire_center.from_pydata([(-1.0, -1.0, -1.0), (-1.0, 1.0, -1.0), (1.0, 1.0, -1.0), (1.0, -1.0, -1.0), (-1.0, -1.0, 1.0), (-1.0, 1.0, 1.0), (1.0, 1.0, 1.0), (1.0, -1.0, 1.0)], [], [(4, 5, 1, 0), (5, 6, 2, 1), (6, 7, 3, 2), (7, 4, 0, 3), (0, 1, 2, 3), (7, 6, 5, 4)])
_uv = me_wire_center.uv_layers.new(name='UVMap')
_uv.uv.foreach_set('vector', [0.3438, 0.3438, 0.1562, 0.3438, 0.1562, 0.1562, 0.3438, 0.1562, 0.3438, 0.3438, 0.3438, 0.1562, 0.1562, 0.1562, 0.1562, 0.3438, 0.3438, 0.1562, 0.3438, 0.3438, 0.1562, 0.3438, 0.1562, 0.1562, 0.1562, 0.3438, 0.1562, 0.1562, 0.3438, 0.1562, 0.3438, 0.3438, 0.3438, 0.1562, 0.3438, 0.3438, 0.1562, 0.3438, 0.1562, 0.1562, 0.1562, 0.1562, 0.3438, 0.1562, 0.3438, 0.3438, 0.1562, 0.3438])
me_wire_center.use_remesh_preserve_volume = False
me_wire_center.use_remesh_preserve_attributes = False
me_wire_center.use_mirror_vertex_groups = False
me_wire_center.update()

# ---- objects
ob_wire_center_ns = bpy.data.objects.new('wire_center_NS', me_wire_center_ns)
ob_wire_center_ud = bpy.data.objects.new('wire_center_UD', me_wire_center_ud)
ob_wire_center_we = bpy.data.objects.new('wire_center_WE', me_wire_center_we)
ob_frame_center_ns = bpy.data.objects.new('frame_center_NS', me_frame_center_ns)
ob_frame_center_ud = bpy.data.objects.new('frame_center_UD', me_frame_center_ud)
ob_frame_center_we = bpy.data.objects.new('frame_center_WE', me_frame_center_we)
ob_frame_center = bpy.data.objects.new('frame_center', me_frame_center)
ob_frame_d = bpy.data.objects.new('frame_D', me_frame_d)
ob_frame_u = bpy.data.objects.new('frame_U', me_frame_u)
ob_frame_n = bpy.data.objects.new('frame_N', me_frame_n)
ob_frame_s = bpy.data.objects.new('frame_S', me_frame_s)
ob_frame_e = bpy.data.objects.new('frame_E', me_frame_e)
ob_frame_w = bpy.data.objects.new('frame_W', me_frame_w)
ob_wire_d = bpy.data.objects.new('wire_D', me_wire_d)
ob_wire_u = bpy.data.objects.new('wire_U', me_wire_u)
ob_wire_s = bpy.data.objects.new('wire_S', me_wire_s)
ob_wire_n = bpy.data.objects.new('wire_N', me_wire_n)
ob_wire_e = bpy.data.objects.new('wire_E', me_wire_e)
ob_wire_w = bpy.data.objects.new('wire_W', me_wire_w)
ob_wire_center = bpy.data.objects.new('wire_center', me_wire_center)

# ---- transforms, parenting, visibility, modifiers, constraints
ob_wire_center_ns.location = (0.0, 0.0, 0.5)
ob_wire_center_ns.rotation_euler = (1.571, 0.0, 1.571)
ob_wire_center_ns.scale = (0.1875, 0.1875, 0.1875)
ob_wire_center_ns.hide_viewport = True
ob_wire_center_ns.lineart.crease_threshold = 0.0
ob_wire_center_ud.location = (0.0, 0.0, 0.5)
ob_wire_center_ud.scale = (0.1875, 0.1875, 0.1875)
ob_wire_center_ud.hide_viewport = True
ob_wire_center_ud.lineart.crease_threshold = 0.0
ob_wire_center_we.location = (0.0, 0.0, 0.5)
ob_wire_center_we.scale = (0.1875, 0.1875, 0.1875)
ob_wire_center_we.hide_viewport = True
ob_wire_center_we.lineart.crease_threshold = 0.0
ob_frame_center_ns.location = (0.0, 0.0, 0.5)
ob_frame_center_ns.rotation_euler = (0.0, 0.0, 1.571)
ob_frame_center_ns.scale = (0.25, 0.25, 0.25)
ob_frame_center_ns.hide_viewport = True
ob_frame_center_ns.lineart.crease_threshold = 0.0
ob_frame_center_ud.location = (0.0, 0.0, 0.5)
ob_frame_center_ud.rotation_euler = (0.0, 1.571, 0.0)
ob_frame_center_ud.scale = (0.25, 0.25, 0.25)
ob_frame_center_ud.hide_viewport = True
ob_frame_center_ud.lineart.crease_threshold = 0.0
ob_frame_center_we.location = (0.0, 0.0, 0.5)
ob_frame_center_we.scale = (0.25, 0.25, 0.25)
ob_frame_center_we.hide_viewport = True
ob_frame_center_we.lineart.crease_threshold = 0.0
ob_frame_center.location = (0.0, 0.0, 0.5)
ob_frame_center.scale = (0.25, 0.25, 0.25)
ob_frame_center.hide_viewport = True
ob_frame_center.lineart.crease_threshold = 0.0
ob_frame_d.location = (0.0, 0.0, 0.25)
ob_frame_d.rotation_euler = (0.0, 1.571, 1.571)
ob_frame_d.scale = (0.25, 0.25, 0.25)
ob_frame_d.hide_viewport = True
ob_frame_d.lineart.crease_threshold = 0.0
ob_frame_u.location = (0.0, 0.0, 1.0)
ob_frame_u.rotation_euler = (0.0, 1.571, 1.571)
ob_frame_u.scale = (0.25, 0.25, 0.25)
ob_frame_u.hide_viewport = True
ob_frame_u.lineart.crease_threshold = 0.0
ob_frame_n.location = (0.0, -0.5, 0.5)
ob_frame_n.rotation_euler = (0.0, 0.0, 1.571)
ob_frame_n.scale = (0.25, 0.25, 0.25)
ob_frame_n.hide_viewport = True
ob_frame_n.lineart.crease_threshold = 0.0
ob_frame_s.location = (0.0, 0.25, 0.5)
ob_frame_s.rotation_euler = (0.0, 0.0, 1.571)
ob_frame_s.scale = (0.25, 0.25, 0.25)
ob_frame_s.hide_viewport = True
ob_frame_s.lineart.crease_threshold = 0.0
ob_frame_e.location = (0.25, 0.0, 0.5)
ob_frame_e.scale = (0.25, 0.25, 0.25)
ob_frame_e.hide_viewport = True
ob_frame_e.lineart.crease_threshold = 0.0
ob_frame_w.location = (-0.5, 0.0, 0.5)
ob_frame_w.scale = (0.25, 0.25, 0.25)
ob_frame_w.hide_viewport = True
ob_frame_w.lineart.crease_threshold = 0.0
ob_wire_d.location = (0.0, 0.0, 0.3525)
ob_wire_d.rotation_euler = (0.0, -1.571, 0.0)
ob_wire_d.scale = (0.0625, 0.1875, 0.1875)
ob_wire_d.lineart.crease_threshold = 0.0
ob_wire_u.location = (0.0, 0.0, 0.6475)
ob_wire_u.rotation_euler = (0.0, 1.571, 0.0)
ob_wire_u.scale = (0.0625, 0.1875, 0.1875)
ob_wire_u.lineart.crease_threshold = 0.0
ob_wire_s.location = (0.0, 0.1475, 0.5)
ob_wire_s.rotation_euler = (0.0, 0.0, -1.571)
ob_wire_s.scale = (0.0625, 0.1875, 0.1875)
ob_wire_s.lineart.crease_threshold = 0.0
ob_wire_n.location = (0.0, -0.1475, 0.5)
ob_wire_n.rotation_euler = (0.0, 0.0, 1.571)
ob_wire_n.scale = (0.0625, 0.1875, 0.1875)
ob_wire_n.lineart.crease_threshold = 0.0
ob_wire_e.location = (0.1475, 0.0, 0.5)
ob_wire_e.rotation_euler = (0.0, 0.0, 3.142)
ob_wire_e.scale = (0.0625, 0.1875, 0.1875)
ob_wire_e.lineart.crease_threshold = 0.0
ob_wire_w.location = (-0.1475, 0.0, 0.5)
ob_wire_w.scale = (0.0625, 0.1875, 0.1875)
ob_wire_w.lineart.crease_threshold = 0.0
ob_wire_center.location = (0.0, 0.0, 0.5)
ob_wire_center.scale = (0.1875, 0.1875, 0.1875)
ob_wire_center.hide_viewport = True
ob_wire_center.lineart.crease_threshold = 0.0

# ---- collection membership
col_collection_1.objects.link(ob_wire_center_ns)
col_collection_1.objects.link(ob_wire_center_ud)
col_collection_1.objects.link(ob_wire_center_we)
col_collection_1.objects.link(ob_frame_center_ns)
col_collection_1.objects.link(ob_frame_center_ud)
col_collection_1.objects.link(ob_frame_center_we)
col_collection_1.objects.link(ob_frame_center)
col_collection_1.objects.link(ob_frame_d)
col_collection_1.objects.link(ob_frame_u)
col_collection_1.objects.link(ob_frame_n)
col_collection_1.objects.link(ob_frame_s)
col_collection_1.objects.link(ob_frame_e)
col_collection_1.objects.link(ob_frame_w)
col_collection_1.objects.link(ob_wire_d)
col_collection_1.objects.link(ob_wire_u)
col_collection_1.objects.link(ob_wire_s)
col_collection_1.objects.link(ob_wire_n)
col_collection_1.objects.link(ob_wire_e)
col_collection_1.objects.link(ob_wire_w)
col_collection_1.objects.link(ob_wire_center)

# ---- scene / render settings (as saved in the file)
scene.frame_start = 1; scene.frame_end = 250; scene.frame_set(1)
scene.render.engine = 'BLENDER_EEVEE_NEXT'
scene.render.image_settings.color_mode = 'RGB'
scene.render.image_settings.compression = 90
scene.render.resolution_percentage = 50
scene.render.dither_intensity = 0.0
scene.cycles.use_denoising = False
scene.cycles.samples = 10
scene.cycles.sampling_pattern = 'TABULATED_SOBOL'
scene.cycles.light_sampling_threshold = 0.0
scene.cycles.use_adaptive_sampling = False
scene.cycles.use_light_tree = False
scene.cycles.blur_glossy = 0.0
scene.cycles.volume_bounces = 1
scene.cycles.pixel_filter_type = 'GAUSSIAN'
scene.cycles.sample_clamp_indirect = 0.0
scene.view_settings.view_transform = 'Standard'
bpy.context.view_layer.update()

# ---- added for rendering (the .blend has no active camera and no usable light): camera, sun
cam_auto = bpy.data.cameras.new('AutoCamera')
cam_auto.lens = 50.0
cam_auto.sensor_width = 36.0
cam_auto.clip_end = 1000.0
ob_auto_camera = bpy.data.objects.new('AutoCamera', cam_auto)
scene.collection.objects.link(ob_auto_camera)
ob_auto_camera.location = (3.20507, -3.84609, 2.56406)
ob_auto_camera.rotation_euler = (1.09748, -7.21219e-08, 0.694738)
scene.camera = ob_auto_camera
light_auto_sun = bpy.data.lights.new('AutoSun', 'SUN')
light_auto_sun.energy = 3.0
light_auto_sun.angle = 0.0523599
ob_auto_sun = bpy.data.objects.new('AutoSun', light_auto_sun)
scene.collection.objects.link(ob_auto_sun)
ob_auto_sun.rotation_euler = (0.872665, 0.174533, 0.523599)
bpy.context.view_layer.update()
